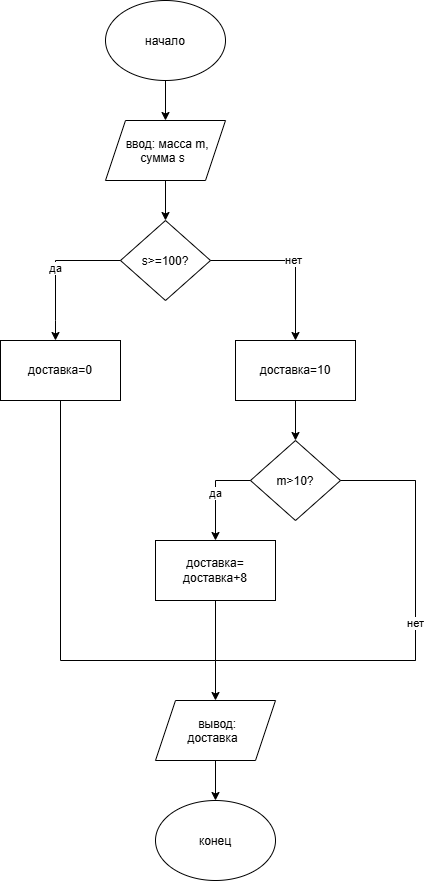

The diagram above was exported from draw.io. Its source (the exported page's mxGraphModel, read from the mxfile embedded in the PNG):
<mxGraphModel dx="907" dy="872" grid="1" gridSize="10" guides="1" tooltips="1" connect="1" arrows="1" fold="1" page="1" pageScale="1" pageWidth="827" pageHeight="1169" math="0" shadow="0">
  <root>
    <mxCell id="0" />
    <mxCell id="1" parent="0" />
    <mxCell id="s0YvhsdYCSRrkxhM__Y4-1" parent="1" style="ellipse;whiteSpace=wrap;html=1;shapeInside=1;" value="начало" vertex="1">
      <mxGeometry height="80" width="120" x="330" y="60" as="geometry" />
    </mxCell>
    <mxCell id="s0YvhsdYCSRrkxhM__Y4-2" edge="1" parent="1" source="s0YvhsdYCSRrkxhM__Y4-1" style="endArrow=classic;html=1;rounded=0;exitX=0.5;exitY=1;exitDx=0;exitDy=0;" value="">
      <mxGeometry height="50" relative="1" width="50" as="geometry">
        <mxPoint x="360" y="200" as="sourcePoint" />
        <mxPoint x="390" y="180" as="targetPoint" />
      </mxGeometry>
    </mxCell>
    <mxCell id="s0YvhsdYCSRrkxhM__Y4-3" parent="1" style="shape=parallelogram;perimeter=parallelogramPerimeter;whiteSpace=wrap;html=1;shapeInside=1;fixedSize=1;" value="ввод: масса m, сумма s" vertex="1">
      <mxGeometry height="60" width="120" x="330" y="180" as="geometry" />
    </mxCell>
    <mxCell id="s0YvhsdYCSRrkxhM__Y4-5" edge="1" parent="1" source="s0YvhsdYCSRrkxhM__Y4-3" style="endArrow=classic;html=1;rounded=0;exitX=0.5;exitY=1;exitDx=0;exitDy=0;" value="">
      <mxGeometry height="50" relative="1" width="50" as="geometry">
        <mxPoint x="380" y="260" as="sourcePoint" />
        <mxPoint x="390" y="280" as="targetPoint" />
      </mxGeometry>
    </mxCell>
    <mxCell id="s0YvhsdYCSRrkxhM__Y4-6" parent="1" style="rhombus;whiteSpace=wrap;html=1;shapeInside=1;" value="s&amp;gt;=100?" vertex="1">
      <mxGeometry height="80" width="90" x="345" y="280" as="geometry" />
    </mxCell>
    <mxCell id="s0YvhsdYCSRrkxhM__Y4-7" edge="1" parent="1" source="s0YvhsdYCSRrkxhM__Y4-6" style="endArrow=classic;html=1;rounded=0;exitX=1;exitY=0.5;exitDx=0;exitDy=0;" value="нет">
      <mxGeometry height="50" relative="1" width="50" as="geometry">
        <Array as="points">
          <mxPoint x="520" y="320" />
        </Array>
        <mxPoint x="470" y="340" as="sourcePoint" />
        <mxPoint x="520" y="400" as="targetPoint" />
      </mxGeometry>
    </mxCell>
    <mxCell id="s0YvhsdYCSRrkxhM__Y4-8" edge="1" parent="1" source="s0YvhsdYCSRrkxhM__Y4-6" style="endArrow=classic;html=1;rounded=0;exitX=0;exitY=0.5;exitDx=0;exitDy=0;" value="да">
      <mxGeometry height="50" relative="1" width="50" as="geometry">
        <Array as="points">
          <mxPoint x="280" y="320" />
          <mxPoint x="280" y="380" />
        </Array>
        <mxPoint x="240" y="350" as="sourcePoint" />
        <mxPoint x="280" y="400" as="targetPoint" />
      </mxGeometry>
    </mxCell>
    <mxCell id="s0YvhsdYCSRrkxhM__Y4-9" parent="1" style="rounded=0;whiteSpace=wrap;html=1;" value="доставка=0" vertex="1">
      <mxGeometry height="60" width="120" x="225" y="400" as="geometry" />
    </mxCell>
    <mxCell id="s0YvhsdYCSRrkxhM__Y4-10" parent="1" style="rounded=0;whiteSpace=wrap;html=1;" value="доставка=10" vertex="1">
      <mxGeometry height="60" width="120" x="460" y="400" as="geometry" />
    </mxCell>
    <mxCell id="s0YvhsdYCSRrkxhM__Y4-11" edge="1" parent="1" source="s0YvhsdYCSRrkxhM__Y4-10" style="endArrow=classic;html=1;rounded=0;exitX=0.5;exitY=1;exitDx=0;exitDy=0;" value="">
      <mxGeometry height="50" relative="1" width="50" as="geometry">
        <mxPoint x="510" y="490" as="sourcePoint" />
        <mxPoint x="520" y="500" as="targetPoint" />
      </mxGeometry>
    </mxCell>
    <mxCell id="s0YvhsdYCSRrkxhM__Y4-13" parent="1" style="rhombus;whiteSpace=wrap;html=1;shapeInside=1;" value="m&amp;gt;10?" vertex="1">
      <mxGeometry height="80" width="90" x="475" y="500" as="geometry" />
    </mxCell>
    <mxCell id="s0YvhsdYCSRrkxhM__Y4-15" edge="1" parent="1" source="s0YvhsdYCSRrkxhM__Y4-13" style="endArrow=classic;html=1;rounded=0;exitX=0;exitY=0.5;exitDx=0;exitDy=0;" value="да">
      <mxGeometry height="50" relative="1" width="50" as="geometry">
        <Array as="points">
          <mxPoint x="440" y="540" />
          <mxPoint x="440" y="600" />
        </Array>
        <mxPoint x="420" y="570" as="sourcePoint" />
        <mxPoint x="440" y="600" as="targetPoint" />
      </mxGeometry>
    </mxCell>
    <mxCell id="s0YvhsdYCSRrkxhM__Y4-16" parent="1" style="rounded=0;whiteSpace=wrap;html=1;" value="доставка= доставка+8" vertex="1">
      <mxGeometry height="60" width="120" x="380" y="600" as="geometry" />
    </mxCell>
    <mxCell id="s0YvhsdYCSRrkxhM__Y4-21" edge="1" parent="1" source="s0YvhsdYCSRrkxhM__Y4-9" style="endArrow=classic;html=1;rounded=0;exitX=0.5;exitY=1;exitDx=0;exitDy=0;" value="">
      <mxGeometry height="50" relative="1" width="50" as="geometry">
        <Array as="points">
          <mxPoint x="285" y="720" />
          <mxPoint x="440" y="720" />
        </Array>
        <mxPoint x="260" y="570" as="sourcePoint" />
        <mxPoint x="440" y="760" as="targetPoint" />
      </mxGeometry>
    </mxCell>
    <mxCell id="s0YvhsdYCSRrkxhM__Y4-25" edge="1" parent="1" source="s0YvhsdYCSRrkxhM__Y4-13" style="endArrow=none;html=1;rounded=0;" value="нет">
      <mxGeometry height="50" relative="1" width="50" as="geometry">
        <Array as="points">
          <mxPoint x="640" y="540" />
          <mxPoint x="640" y="720" />
        </Array>
        <mxPoint x="565" y="590" as="sourcePoint" />
        <mxPoint x="640" y="540" as="targetPoint" />
      </mxGeometry>
    </mxCell>
    <mxCell id="s0YvhsdYCSRrkxhM__Y4-26" edge="1" parent="1" style="endArrow=none;html=1;rounded=0;" value="">
      <mxGeometry height="50" relative="1" width="50" as="geometry">
        <mxPoint x="440" y="720" as="sourcePoint" />
        <mxPoint x="640" y="720" as="targetPoint" />
      </mxGeometry>
    </mxCell>
    <mxCell id="s0YvhsdYCSRrkxhM__Y4-27" edge="1" parent="1" style="endArrow=none;html=1;rounded=0;" value="">
      <mxGeometry height="50" relative="1" width="50" as="geometry">
        <mxPoint x="440" y="720" as="sourcePoint" />
        <mxPoint x="440" y="660" as="targetPoint" />
      </mxGeometry>
    </mxCell>
    <mxCell id="s0YvhsdYCSRrkxhM__Y4-28" parent="1" style="shape=parallelogram;perimeter=parallelogramPerimeter;whiteSpace=wrap;html=1;shapeInside=1;fixedSize=1;" value="вывод: доставка" vertex="1">
      <mxGeometry height="60" width="120" x="380" y="760" as="geometry" />
    </mxCell>
    <mxCell id="s0YvhsdYCSRrkxhM__Y4-29" parent="1" style="ellipse;whiteSpace=wrap;html=1;shapeInside=1;" value="конец" vertex="1">
      <mxGeometry height="80" width="120" x="380" y="860" as="geometry" />
    </mxCell>
    <mxCell id="s0YvhsdYCSRrkxhM__Y4-30" edge="1" parent="1" source="s0YvhsdYCSRrkxhM__Y4-28" style="endArrow=classic;html=1;rounded=0;exitX=0.5;exitY=1;exitDx=0;exitDy=0;entryX=0.5;entryY=0;entryDx=0;entryDy=0;" target="s0YvhsdYCSRrkxhM__Y4-29" value="">
      <mxGeometry height="50" relative="1" width="50" as="geometry">
        <mxPoint x="430" y="830" as="sourcePoint" />
        <mxPoint x="480" y="780" as="targetPoint" />
      </mxGeometry>
    </mxCell>
  </root>
</mxGraphModel>